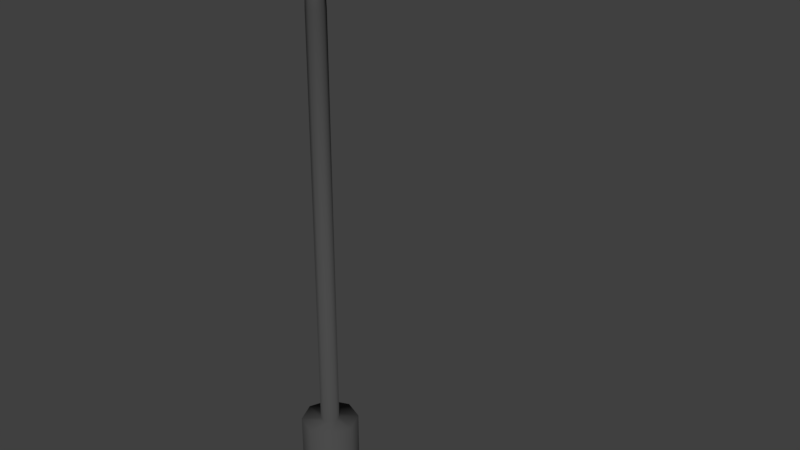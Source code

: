 # Source: LampPost.blend  (saved by Blender 2.78.0; exported with 4.5.12 LTS)
import bpy
from mathutils import Matrix  # noqa: F401  (used for matrix-valued properties, if any)

bpy.ops.wm.read_factory_settings(use_empty=True)
scene = bpy.context.scene
scene.name = 'Scene'

# ---- collections
col_collection_1 = bpy.data.collections.new('Collection 1'); scene.collection.children.link(col_collection_1)

# ---- materials (node trees are filled in below, after node groups)
mat_material_002 = bpy.data.materials.new('Material.002')
mat_material_002.alpha_threshold = 0.0
mat_material_002.use_transparent_shadow = False
mat_material_002.diffuse_color = (0.8, 0.7896, 0.176, 1.0)
mat_material_002.roughness = 0.5
mat_material_002.specular_intensity = 0.0
mat_material_001 = bpy.data.materials.new('Material.001')
mat_material_001.alpha_threshold = 0.0
mat_material_001.use_transparent_shadow = False
mat_material_001.diffuse_color = (0.06998, 0.06998, 0.06998, 1.0)
mat_material_001.roughness = 0.5

# ---- material node trees

# ---- world
world_world = bpy.data.worlds.new('World'); scene.world = world_world
world_world.color = (0.05088, 0.05088, 0.05088)
world_world.use_sun_shadow = False
world_world.sun_shadow_jitter_overblur = 0.0
world_world.cycles.sampling_method = 'MANUAL'

# ---- meshes
me_cylinder_001 = bpy.data.meshes.new('Cylinder.001')
me_cylinder_001.from_pydata([(0.4042, 2.004, 6.39), (-1.779e-07, 2.004, 6.39), (-0.4042, 2.004, 6.39), (0.4042, 3.048, 6.39), (-1.779e-07, 3.048, 6.39), (-0.4042, 3.048, 6.39)], [], [(0, 1, 4, 3), (1, 2, 5, 4)])
me_cylinder_001.polygons.foreach_set('use_smooth', [True] * 2)
_uv = me_cylinder_001.uv_layers.new(name='UVMap')
_uv.uv.foreach_set('vector', [8.802e-05, 0.775, 8.893e-05, 0.3875, 0.9999, 0.3875, 0.9999, 0.775, 8.893e-05, 0.3875, 8.802e-05, 8.802e-05, 0.9999, 8.816e-05, 0.9999, 0.3875])
me_cylinder_001.materials.append(mat_material_002)
me_cylinder_001.use_remesh_preserve_volume = False
me_cylinder_001.use_remesh_preserve_attributes = False
me_cylinder_001.use_mirror_vertex_groups = False
me_cylinder_001.update()
me_cylinder = bpy.data.meshes.new('Cylinder')
me_cylinder.from_pydata([(-4.589e-08, 0.1202, 0.3781), (-4.589e-08, 0.1202, 5.841), (0.08497, 0.08497, 0.3781), (0.08497, 0.08497, 5.841), (0.1202, 1.303e-09, 0.3781), (0.1202, 1.303e-09, 5.841), (0.08497, -0.08497, 0.3781), (0.08497, -0.08497, 5.841), (-5.639e-08, -0.1202, 0.3781), (-5.639e-08, -0.1202, 5.841), (-0.08497, -0.08497, 0.3781), (-0.08497, -0.08497, 5.841), (-0.1202, 7.988e-09, 0.3781), (-0.1202, 7.988e-09, 5.841), (-0.08497, 0.08497, 0.3781), (-0.08497, 0.08497, 5.841), (-3.286e-08, 0.3699, 0.3781), (0.2615, 0.2615, 0.3781), (0.3699, 2.075e-09, 0.3781), (0.2615, -0.2615, 0.3781), (-6.52e-08, -0.3699, 0.3781), (-0.2615, -0.2615, 0.3781), (-0.3699, 2.265e-08, 0.3781), (-0.2615, 0.2615, 0.3781), (-3.286e-08, 0.3699, -1.394), (0.2615, 0.2615, -1.394), (0.3699, 2.075e-09, -1.394), (0.2615, -0.2615, -1.394), (-6.52e-08, -0.3699, -1.394), (-0.2615, -0.2615, -1.394), (-0.3699, 2.265e-08, -1.394), (-0.2615, 0.2615, -1.394), (0.08497, 0.07413, 6.047), (-1.651e-07, 0.1048, 6.03), (0.1202, 2.343e-07, 6.089), (0.08497, -0.07413, 6.13), (-1.756e-07, -0.1048, 6.148), (-0.08497, -0.07413, 6.13), (-0.1202, 2.401e-07, 6.089), (-0.08497, 0.07413, 6.047), (0.08497, 0.151, 6.201), (-1.662e-07, 0.1713, 6.173), (0.1202, 0.1018, 6.271), (0.08497, 0.0527, 6.34), (-1.767e-07, 0.03235, 6.369), (-0.08497, 0.0527, 6.34), (-0.1202, 0.1018, 6.271), (-0.08497, 0.151, 6.201), (0.08497, 0.3503, 6.355), (-1.774e-07, 0.3546, 6.32), (0.1202, 0.3397, 6.439), (0.08497, 0.3291, 6.524), (-1.879e-07, 0.3248, 6.559), (-0.08497, 0.3291, 6.524), (-0.1202, 0.3397, 6.439), (-0.08497, 0.3503, 6.355), (0.08497, 1.95, 6.35), (-1.79e-07, 1.95, 6.315), (0.1202, 1.95, 6.435), (0.08497, 1.95, 6.52), (-1.895e-07, 1.95, 6.555), (-0.08497, 1.95, 6.52), (-0.1202, 1.95, 6.435), (-0.08497, 1.95, 6.35), (0.4367, 1.95, 6.246), (-1.762e-07, 1.95, 6.246), (0.6176, 1.95, 6.435), (0.4367, 1.95, 6.601), (-2.302e-07, 1.95, 6.669), (-0.4367, 1.95, 6.601), (-0.6176, 1.95, 6.435), (-0.4367, 1.95, 6.246), (0.4367, 3.077, 6.246), (-1.762e-07, 3.077, 6.246), (0.6176, 3.223, 6.435), (0.4367, 3.222, 6.601), (-2.302e-07, 3.077, 6.669), (-0.4367, 3.222, 6.601), (-0.6176, 3.223, 6.435), (-0.4367, 3.077, 6.246), (0.3468, 2.067, 6.246), (-1.809e-07, 2.067, 6.246), (-0.3468, 2.067, 6.246), (0.3468, 2.961, 6.246), (-1.809e-07, 2.961, 6.246), (-0.3468, 2.961, 6.246), (0.3468, 2.067, 6.355), (-1.809e-07, 2.067, 6.355), (-0.3468, 2.067, 6.355), (0.3468, 2.961, 6.355), (-1.809e-07, 2.961, 6.355), (-0.3468, 2.961, 6.355)], [], [(0, 1, 3, 2), (2, 3, 5, 4), (4, 5, 7, 6), (6, 7, 9, 8), (8, 9, 11, 10), (10, 11, 13, 12), (5, 3, 32, 34), (12, 13, 15, 14), (14, 15, 1, 0), (10, 12, 22, 21), (19, 20, 28, 27), (6, 8, 20, 19), (12, 14, 23, 22), (2, 4, 18, 17), (8, 10, 21, 20), (14, 0, 16, 23), (0, 2, 17, 16), (4, 6, 19, 18), (37, 36, 44, 45), (17, 18, 26, 25), (22, 23, 31, 30), (20, 21, 29, 28), (18, 19, 27, 26), (16, 17, 25, 24), (23, 16, 24, 31), (21, 22, 30, 29), (11, 9, 36, 37), (1, 15, 39, 33), (3, 1, 33, 32), (7, 5, 34, 35), (13, 11, 37, 38), (9, 7, 35, 36), (15, 13, 38, 39), (47, 46, 54, 55), (35, 34, 42, 43), (32, 33, 41, 40), (33, 39, 47, 41), (38, 37, 45, 46), (36, 35, 43, 44), (34, 32, 40, 42), (39, 38, 46, 47), (54, 53, 61, 62), (45, 44, 52, 53), (43, 42, 50, 51), (40, 41, 49, 48), (41, 47, 55, 49), (46, 45, 53, 54), (44, 43, 51, 52), (42, 40, 48, 50), (56, 57, 65, 64), (52, 51, 59, 60), (50, 48, 56, 58), (55, 54, 62, 63), (53, 52, 60, 61), (51, 50, 58, 59), (48, 49, 57, 56), (49, 55, 63, 57), (71, 70, 78, 79), (57, 63, 71, 65), (62, 61, 69, 70), (60, 59, 67, 68), (58, 56, 64, 66), (63, 62, 70, 71), (61, 60, 68, 69), (59, 58, 66, 67), (72, 73, 79, 78, 74), (69, 68, 76, 77), (67, 66, 74, 75), (72, 64, 80, 83), (64, 65, 81, 80), (70, 69, 77, 78), (68, 67, 75, 76), (66, 64, 72, 74), (81, 82, 88, 87), (85, 84, 90, 91), (65, 71, 82, 81), (73, 72, 83, 84), (71, 79, 85, 82), (79, 73, 84, 85), (83, 80, 86, 89), (82, 85, 91, 88), (84, 83, 89, 90), (80, 81, 87, 86), (74, 78, 77, 75), (75, 77, 76)])
me_cylinder.polygons.foreach_set('use_smooth', [True] * 85)
_uv = me_cylinder.uv_layers.new(name='UVMap')
_uv.uv.foreach_set('vector', [0.04469, 0.0001081, 0.04422, 0.6603, 0.03267, 0.66, 0.03309, 0.0001093, 0.03309, 0.0001093, 0.03267, 0.66, 0.02124, 0.6592, 0.02155, 0.0001107, 0.02155, 0.0001107, 0.02124, 0.6592, 0.00985, 0.658, 0.01007, 0.0001112, 0.1023, 0.0001048, 0.1021, 0.6579, 0.09069, 0.6583, 0.09079, 0.0001048, 0.09079, 0.0001048, 0.09069, 0.6583, 0.07903, 0.659, 0.07924, 0.0001048, 0.07924, 0.0001048, 0.07903, 0.659, 0.0674, 0.6599, 0.06772, 0.0001061, 0.02124, 0.6592, 0.03267, 0.66, 0.02859, 0.6897, 0.01554, 0.6916, 0.06772, 0.0001061, 0.0674, 0.6599, 0.05583, 0.6604, 0.05623, 0.0001074, 0.05623, 0.0001074, 0.05583, 0.6604, 0.04422, 0.6603, 0.04469, 0.0001081, 0.2771, 0.2617, 0.259, 0.2573, 0.2728, 0.2191, 0.2975, 0.2287, 0.3483, 0.2759, 0.3222, 0.2449, 0.3935, 0.03926, 0.4328, 0.05324, 0.3023, 0.2849, 0.2928, 0.2705, 0.3222, 0.2449, 0.3483, 0.2759, 0.259, 0.2573, 0.2395, 0.2562, 0.247, 0.2137, 0.2728, 0.2191, 0.1989, 0.2636, 0.1794, 0.2736, 0.1536, 0.2258, 0.1889, 0.2153, 0.2928, 0.2705, 0.2771, 0.2617, 0.2975, 0.2287, 0.3222, 0.2449, 0.2395, 0.2562, 0.2193, 0.2581, 0.2194, 0.2122, 0.247, 0.2137, 0.2193, 0.2581, 0.1989, 0.2636, 0.1889, 0.2153, 0.2194, 0.2122, 0.1794, 0.2736, 0.1631, 0.2902, 0.1092, 0.253, 0.1536, 0.2258, 0.08274, 0.6945, 0.09371, 0.6947, 0.09531, 0.7247, 0.08355, 0.7241, 0.1889, 0.2153, 0.1536, 0.2258, 0.1496, 0.0001048, 0.1921, 0.001373, 0.2728, 0.2191, 0.247, 0.2137, 0.2742, 0.009836, 0.3144, 0.01738, 0.3222, 0.2449, 0.2975, 0.2287, 0.3542, 0.02722, 0.3935, 0.03926, 0.1536, 0.2258, 0.1092, 0.253, 0.1092, 0.0001048, 0.1496, 0.0001048, 0.2194, 0.2122, 0.1889, 0.2153, 0.1921, 0.001373, 0.2335, 0.004544, 0.247, 0.2137, 0.2194, 0.2122, 0.2335, 0.004544, 0.2742, 0.009836, 0.2975, 0.2287, 0.2728, 0.2191, 0.3144, 0.01738, 0.3542, 0.02722, 0.07903, 0.659, 0.09069, 0.6583, 0.09371, 0.6947, 0.08274, 0.6945, 0.04422, 0.6603, 0.05583, 0.6604, 0.05845, 0.6903, 0.04355, 0.6891, 0.03267, 0.66, 0.04422, 0.6603, 0.04355, 0.6891, 0.02859, 0.6897, 0.00985, 0.658, 0.02124, 0.6592, 0.01554, 0.6916, 0.003961, 0.6928, 0.0674, 0.6599, 0.07903, 0.659, 0.08274, 0.6945, 0.07133, 0.6927, 0.09069, 0.6583, 0.1021, 0.6579, 0.1045, 0.693, 0.09371, 0.6947, 0.05583, 0.6604, 0.0674, 0.6599, 0.07133, 0.6927, 0.05845, 0.6903, 0.05805, 0.7184, 0.07141, 0.7217, 0.07096, 0.7646, 0.05708, 0.7612, 0.003961, 0.6928, 0.01554, 0.6916, 0.01426, 0.7205, 0.002238, 0.7223, 0.02859, 0.6897, 0.04355, 0.6891, 0.04294, 0.7168, 0.02775, 0.7178, 0.04355, 0.6891, 0.05845, 0.6903, 0.05805, 0.7184, 0.04294, 0.7168, 0.07133, 0.6927, 0.08274, 0.6945, 0.08355, 0.7241, 0.07141, 0.7217, 0.09371, 0.6947, 0.1045, 0.693, 0.1069, 0.7232, 0.09531, 0.7247, 0.01554, 0.6916, 0.02859, 0.6897, 0.02775, 0.7178, 0.01426, 0.7205, 0.05845, 0.6903, 0.07133, 0.6927, 0.07141, 0.7217, 0.05805, 0.7184, 0.07096, 0.7646, 0.0838, 0.7673, 0.0781, 0.9994, 0.06487, 0.9992, 0.08355, 0.7241, 0.09531, 0.7247, 0.09634, 0.7682, 0.0838, 0.7673, 0.002238, 0.7223, 0.01426, 0.7205, 0.01289, 0.7635, 0.0001048, 0.7657, 0.02775, 0.7178, 0.04294, 0.7168, 0.042, 0.7595, 0.02689, 0.7606, 0.04294, 0.7168, 0.05805, 0.7184, 0.05708, 0.7612, 0.042, 0.7595, 0.07141, 0.7217, 0.08355, 0.7241, 0.0838, 0.7673, 0.07096, 0.7646, 0.09531, 0.7247, 0.1069, 0.7232, 0.109, 0.7673, 0.09634, 0.7682, 0.01426, 0.7205, 0.02775, 0.7178, 0.02689, 0.7606, 0.01289, 0.7635, 0.2619, 0.3215, 0.2465, 0.3093, 0.2495, 0.2904, 0.3351, 0.3435, 0.09634, 0.7682, 0.109, 0.7673, 0.1052, 0.9999, 0.09197, 0.9997, 0.01289, 0.7635, 0.02689, 0.7606, 0.02764, 0.9989, 0.01506, 0.9989, 0.05708, 0.7612, 0.07096, 0.7646, 0.06487, 0.9992, 0.05231, 0.9991, 0.0838, 0.7673, 0.09634, 0.7682, 0.09197, 0.9997, 0.0781, 0.9994, 0.0001048, 0.7657, 0.01289, 0.7635, 0.01506, 0.9989, 0.001811, 0.9989, 0.02689, 0.7606, 0.042, 0.7595, 0.03998, 0.999, 0.02764, 0.9989, 0.042, 0.7595, 0.05708, 0.7612, 0.05231, 0.9991, 0.03998, 0.999, 0.1445, 0.3138, 0.1709, 0.3607, 0.1489, 0.4535, 0.1092, 0.5013, 0.2465, 0.3093, 0.228, 0.3159, 0.1445, 0.3138, 0.2495, 0.2904, 0.2219, 0.3325, 0.2279, 0.3455, 0.1921, 0.3665, 0.1709, 0.3607, 0.2392, 0.3509, 0.2536, 0.3495, 0.2803, 0.38, 0.2371, 0.3648, 0.2624, 0.339, 0.2619, 0.3215, 0.3351, 0.3435, 0.3025, 0.3793, 0.228, 0.3159, 0.2219, 0.3325, 0.1709, 0.3607, 0.1445, 0.3138, 0.2279, 0.3455, 0.2392, 0.3509, 0.2371, 0.3648, 0.1921, 0.3665, 0.2539, 0.3492, 0.2624, 0.339, 0.3025, 0.3793, 0.2812, 0.3798, 0.3351, 0.5162, 0.2197, 0.5783, 0.1092, 0.5013, 0.1489, 0.4535, 0.3071, 0.4661, 0.1921, 0.3665, 0.2371, 0.3648, 0.2271, 0.4746, 0.1763, 0.4637, 0.2812, 0.3798, 0.3025, 0.3793, 0.3071, 0.4661, 0.2809, 0.4704, 0.4948, 0.4347, 0.3373, 0.4192, 0.3538, 0.4091, 0.4774, 0.4196, 0.3373, 0.4192, 0.3359, 0.3562, 0.3503, 0.356, 0.3538, 0.4091, 0.1709, 0.3607, 0.1921, 0.3665, 0.1763, 0.4637, 0.1489, 0.4535, 0.2371, 0.3648, 0.2803, 0.38, 0.2809, 0.4704, 0.2271, 0.4746, 0.3025, 0.3793, 0.3351, 0.3435, 0.3351, 0.5162, 0.3071, 0.4661, 0.3503, 0.356, 0.3527, 0.3033, 0.3667, 0.3149, 0.3658, 0.3556, 0.4786, 0.3027, 0.4883, 0.3601, 0.4718, 0.3606, 0.4656, 0.3193, 0.3359, 0.3562, 0.3353, 0.2904, 0.3527, 0.3033, 0.3503, 0.356, 0.5043, 0.3603, 0.4948, 0.4347, 0.4774, 0.4196, 0.4883, 0.3601, 0.3353, 0.2904, 0.4953, 0.2904, 0.4786, 0.3027, 0.3527, 0.3033, 0.4953, 0.2904, 0.5043, 0.3603, 0.4883, 0.3601, 0.4786, 0.3027, 0.4774, 0.4196, 0.3538, 0.4091, 0.3668, 0.3942, 0.4632, 0.4064, 0.3527, 0.3033, 0.4786, 0.3027, 0.4656, 0.3193, 0.3667, 0.3149, 0.4883, 0.3601, 0.4774, 0.4196, 0.4632, 0.4064, 0.4718, 0.3606, 0.3538, 0.4091, 0.3503, 0.356, 0.3658, 0.3556, 0.3668, 0.3942, 0.3071, 0.4661, 0.1489, 0.4535, 0.1763, 0.4637, 0.2809, 0.4704, 0.2809, 0.4704, 0.1763, 0.4637, 0.2271, 0.4746])
me_cylinder.materials.append(mat_material_001)
me_cylinder.use_remesh_preserve_volume = False
me_cylinder.use_remesh_preserve_attributes = False
me_cylinder.use_mirror_vertex_groups = False
me_cylinder.update()

# ---- objects
ob_light = bpy.data.objects.new('Light', me_cylinder_001)
ob_lamp = bpy.data.objects.new('Lamp', me_cylinder)

# ---- transforms, parenting, visibility, modifiers, constraints
ob_light.location = (0.0, 0.0, 0.0)
ob_light.lineart.crease_threshold = 0.0
ob_lamp.location = (0.0, 0.0, 0.0)
ob_lamp.lineart.crease_threshold = 0.0

# ---- collection membership
col_collection_1.objects.link(ob_light)
col_collection_1.objects.link(ob_lamp)

# ---- scene / render settings (as saved in the file)
scene.frame_start = 1; scene.frame_end = 250; scene.frame_set(1)
scene.render.engine = 'BLENDER_EEVEE_NEXT'
scene.render.resolution_percentage = 50
scene.render.dither_intensity = 0.0
scene.cycles.use_denoising = False
scene.cycles.samples = 128
scene.cycles.sampling_pattern = 'TABULATED_SOBOL'
scene.cycles.light_sampling_threshold = 0.0
scene.cycles.use_adaptive_sampling = False
scene.cycles.use_light_tree = False
scene.cycles.blur_glossy = 0.0
scene.cycles.sample_clamp_indirect = 0.0
scene.view_settings.view_transform = 'Standard'
bpy.context.view_layer.update()

# ---- added for rendering (the .blend has no active camera and no usable light): camera, sun
cam_auto = bpy.data.cameras.new('AutoCamera')
cam_auto.lens = 50.0
cam_auto.sensor_width = 36.0
cam_auto.clip_end = 1000.0
ob_auto_camera = bpy.data.objects.new('AutoCamera', cam_auto)
scene.collection.objects.link(ob_auto_camera)
ob_auto_camera.location = (8.24687, -8.46973, 9.2354)
ob_auto_camera.rotation_euler = (1.09748, -7.21219e-08, 0.694738)
scene.camera = ob_auto_camera
light_auto_sun = bpy.data.lights.new('AutoSun', 'SUN')
light_auto_sun.energy = 3.0
light_auto_sun.angle = 0.0523599
ob_auto_sun = bpy.data.objects.new('AutoSun', light_auto_sun)
scene.collection.objects.link(ob_auto_sun)
ob_auto_sun.rotation_euler = (0.872665, 0.174533, 0.523599)
bpy.context.view_layer.update()
